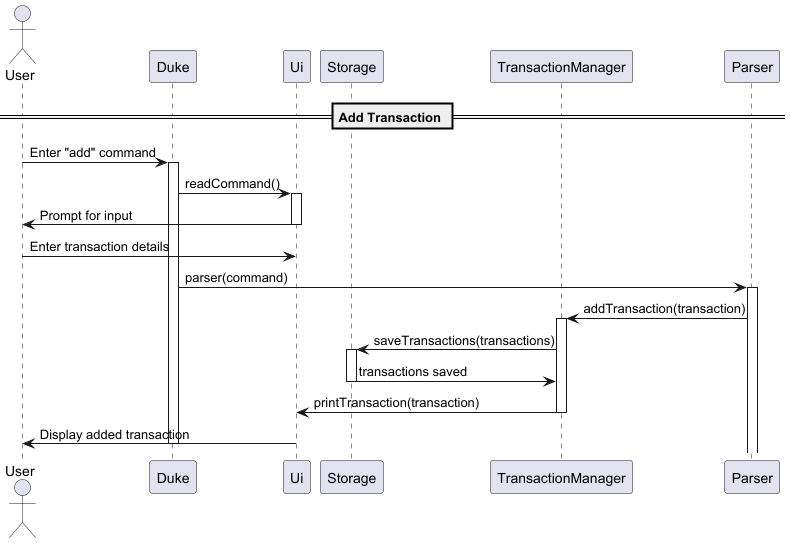

The diagram above was rendered by PlantUML. Its source (embedded in the PNG):
@startuml

actor User
participant Duke
participant Ui
participant Storage
participant TransactionManager
participant Parser

== Add Transaction ==
User -> Duke : Enter "add" command
activate Duke
Duke -> Ui : readCommand()
activate Ui
Ui -> User : Prompt for input
deactivate Ui
User -> Ui : Enter transaction details
Duke -> Parser : parser(command)
activate Parser
Parser -> TransactionManager : addTransaction(transaction)
activate TransactionManager
TransactionManager -> Storage : saveTransactions(transactions)
activate Storage
Storage -> TransactionManager : transactions saved
deactivate Storage
TransactionManager -> Ui : printTransaction(transaction)
deactivate TransactionManager
Ui -> User : Display added transaction
deactivate Ui
deactivate Duke

@enduml